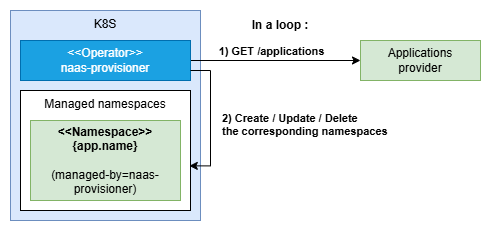

The diagram above was exported from draw.io. Its source (the exported page's mxGraphModel, read from the mxfile embedded in the PNG):
<mxGraphModel dx="459" dy="825" grid="1" gridSize="10" guides="1" tooltips="1" connect="1" arrows="1" fold="1" page="1" pageScale="1" pageWidth="827" pageHeight="1169" background="#ffffff" math="0" shadow="0">
  <root>
    <mxCell id="0" />
    <mxCell id="1" parent="0" />
    <mxCell id="n5vC9oiD_B6JjPmA_Djr-1" parent="1" style="rounded=0;whiteSpace=wrap;html=1;verticalAlign=top;fillColor=#dae8fc;strokeColor=#6c8ebf;" value="K8S" vertex="1">
      <mxGeometry height="210" width="190" x="200" y="240" as="geometry" />
    </mxCell>
    <mxCell id="n5vC9oiD_B6JjPmA_Djr-9" edge="1" parent="1" source="n5vC9oiD_B6JjPmA_Djr-2" style="edgeStyle=orthogonalEdgeStyle;rounded=0;orthogonalLoop=1;jettySize=auto;html=1;" target="n5vC9oiD_B6JjPmA_Djr-8">
      <mxGeometry relative="1" as="geometry" />
    </mxCell>
    <mxCell id="n5vC9oiD_B6JjPmA_Djr-10" connectable="0" parent="n5vC9oiD_B6JjPmA_Djr-9" style="edgeLabel;html=1;align=center;verticalAlign=middle;resizable=0;points=[];" value="&lt;b&gt;1) GET /applications&lt;/b&gt;" vertex="1">
      <mxGeometry relative="1" x="0.0727" as="geometry">
        <mxPoint x="-11" y="-10" as="offset" />
      </mxGeometry>
    </mxCell>
    <mxCell id="n5vC9oiD_B6JjPmA_Djr-2" parent="1" style="rounded=0;whiteSpace=wrap;html=1;fillColor=#1ba1e2;fontColor=#ffffff;strokeColor=#006EAF;" value="&lt;div&gt;&amp;lt;&amp;lt;Operator&amp;gt;&amp;gt;&lt;/div&gt;naas-provisioner" vertex="1">
      <mxGeometry height="40" width="170" x="210" y="270" as="geometry" />
    </mxCell>
    <mxCell id="n5vC9oiD_B6JjPmA_Djr-3" parent="1" style="rounded=0;whiteSpace=wrap;html=1;verticalAlign=top;" value="&lt;div&gt;Managed namespaces&lt;/div&gt;&lt;div&gt;&lt;br&gt;&lt;/div&gt;&lt;div&gt;&lt;br&gt;&lt;/div&gt;&lt;div&gt;&lt;br&gt;&lt;/div&gt;&lt;div&gt;&lt;br&gt;&lt;/div&gt;&lt;div&gt;&lt;br&gt;&lt;/div&gt;" vertex="1">
      <mxGeometry height="120" width="170" x="210" y="320" as="geometry" />
    </mxCell>
    <mxCell id="n5vC9oiD_B6JjPmA_Djr-4" edge="1" parent="1" source="n5vC9oiD_B6JjPmA_Djr-2" style="edgeStyle=orthogonalEdgeStyle;rounded=0;orthogonalLoop=1;jettySize=auto;html=1;entryX=0.993;entryY=0.628;entryDx=0;entryDy=0;entryPerimeter=0;" target="n5vC9oiD_B6JjPmA_Djr-3">
      <mxGeometry relative="1" as="geometry">
        <Array as="points">
          <mxPoint x="400" y="300" />
          <mxPoint x="400" y="395" />
        </Array>
      </mxGeometry>
    </mxCell>
    <mxCell id="n5vC9oiD_B6JjPmA_Djr-5" parent="1" style="rounded=0;whiteSpace=wrap;html=1;fillColor=#d5e8d4;strokeColor=#82b366;" value="&lt;div&gt;&lt;b&gt;&amp;lt;&amp;lt;Namespace&amp;gt;&amp;gt;&lt;/b&gt;&lt;/div&gt;&lt;b&gt;{app.name}&lt;/b&gt;&lt;div&gt;&lt;br&gt;&lt;/div&gt;&lt;div&gt;(managed-by=naas-provisioner)&lt;/div&gt;" vertex="1">
      <mxGeometry height="80" width="150" x="220" y="350" as="geometry" />
    </mxCell>
    <mxCell id="n5vC9oiD_B6JjPmA_Djr-8" parent="1" style="rounded=0;whiteSpace=wrap;html=1;fillColor=#d5e8d4;strokeColor=#82b366;" value="Applications&lt;div&gt;provider&lt;/div&gt;" vertex="1">
      <mxGeometry height="40" width="120" x="550" y="270" as="geometry" />
    </mxCell>
    <mxCell id="n5vC9oiD_B6JjPmA_Djr-11" connectable="0" parent="1" style="edgeLabel;html=1;align=left;verticalAlign=middle;resizable=0;points=[];" value="&lt;b&gt;2) Create / Update / Delete&lt;/b&gt;&lt;div&gt;&lt;b&gt;the corresponding namespaces&lt;/b&gt;&lt;/div&gt;&lt;div&gt;&lt;br&gt;&lt;/div&gt;" vertex="1">
      <mxGeometry x="410" y="360" as="geometry" />
    </mxCell>
    <mxCell id="wR1neeDR4x0fcyEjbStJ-1" parent="1" style="text;html=1;whiteSpace=wrap;strokeColor=none;fillColor=none;align=center;verticalAlign=middle;rounded=0;" value="&lt;b&gt;In a loop :&lt;/b&gt;" vertex="1">
      <mxGeometry height="30" width="60" x="440" y="240" as="geometry" />
    </mxCell>
  </root>
</mxGraphModel>